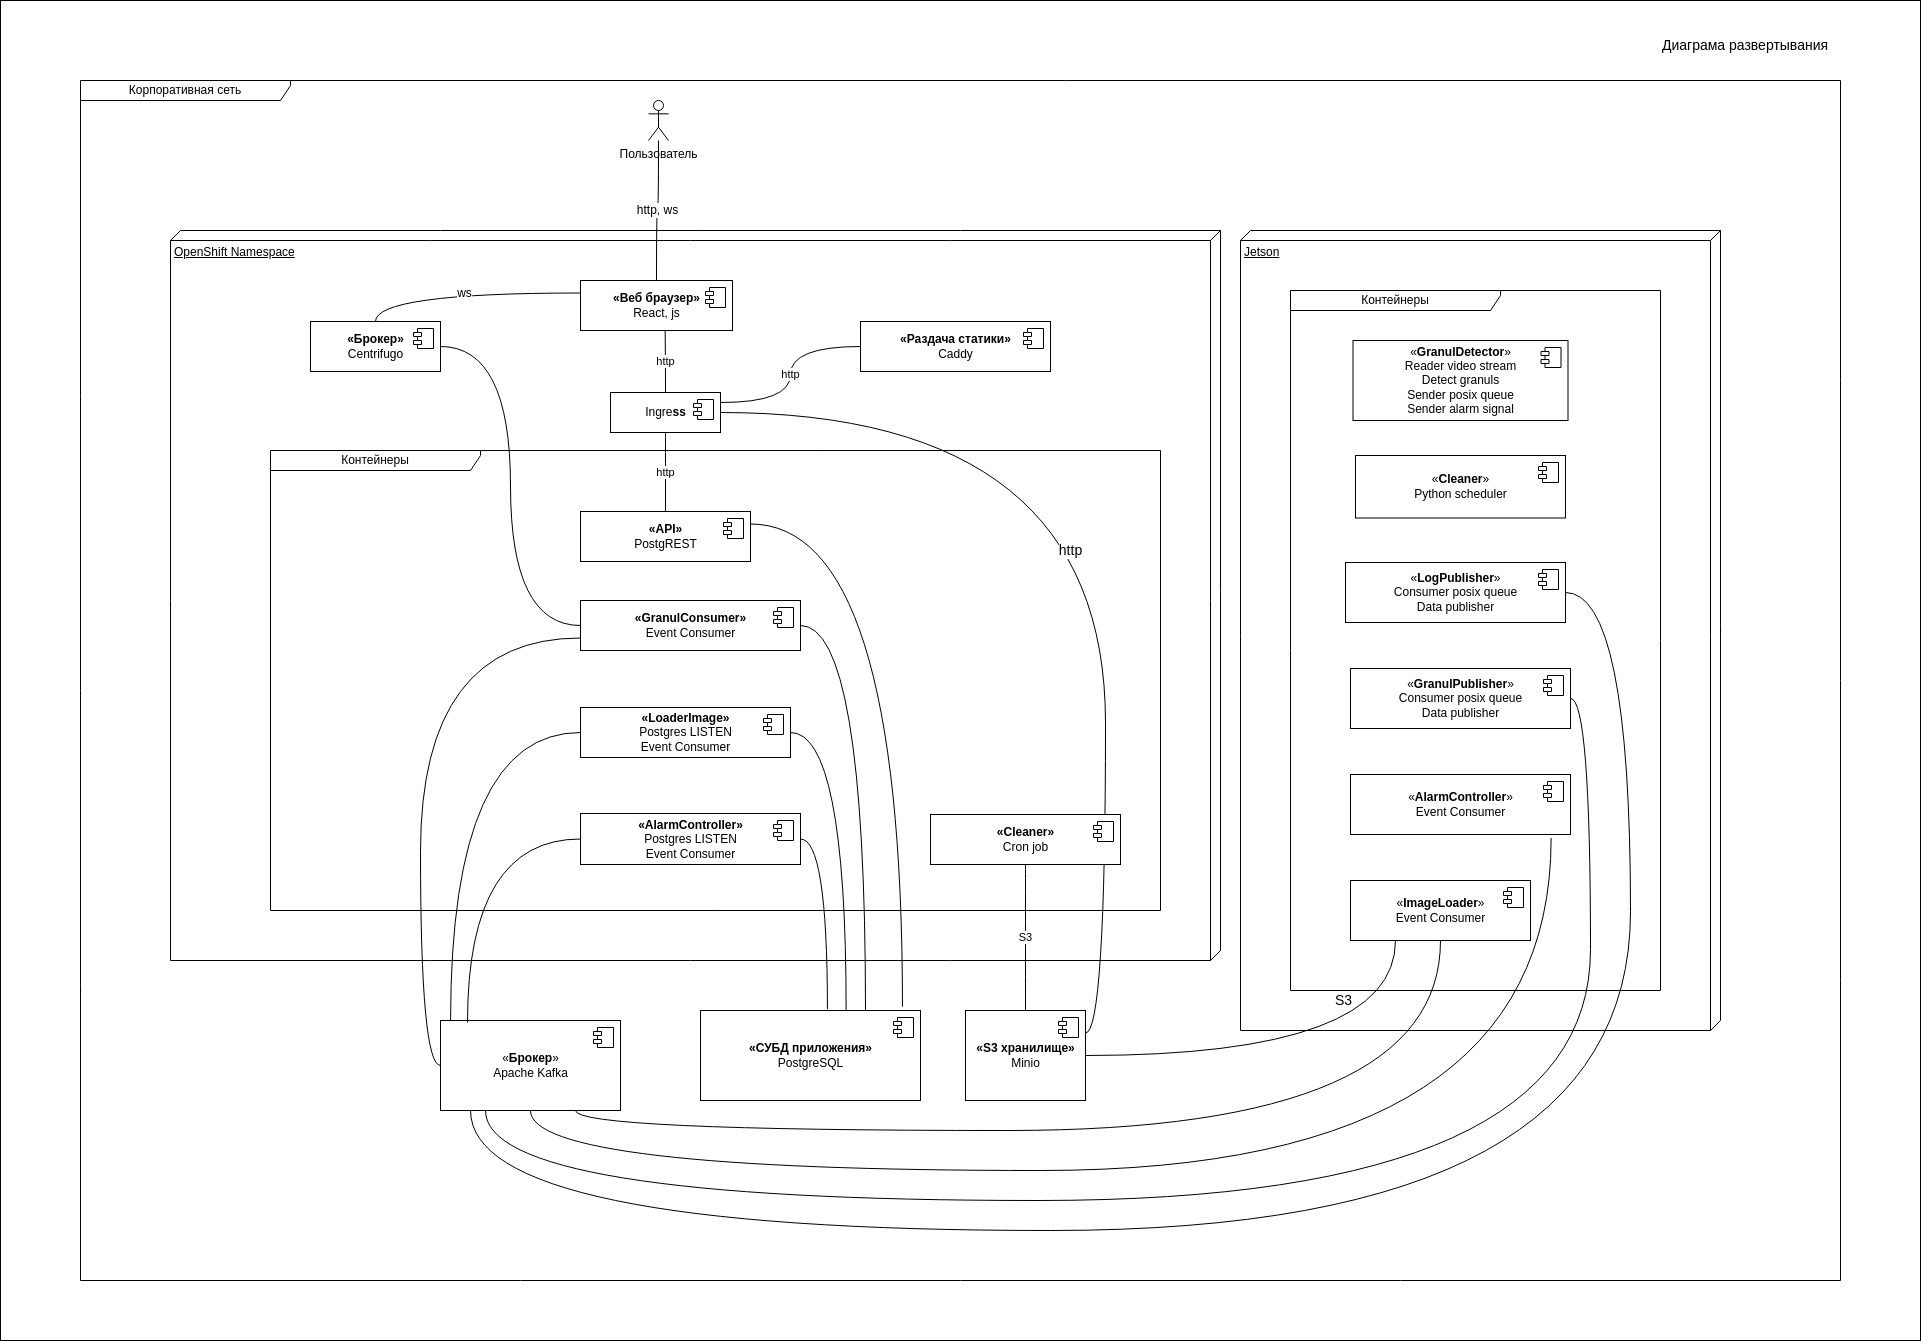

The diagram above was exported from draw.io. Its source (the exported page's mxGraphModel, read from the mxfile embedded in the PNG):
<mxGraphModel dx="1740" dy="1434" grid="1" gridSize="10" guides="1" tooltips="1" connect="1" arrows="1" fold="1" page="0" pageScale="1" pageWidth="827" pageHeight="1169" math="0" shadow="0">
  <root>
    <mxCell id="0" />
    <mxCell id="1" parent="0" />
    <mxCell id="178" value="" style="rounded=0;whiteSpace=wrap;html=1;fontSize=14;" vertex="1" parent="1">
      <mxGeometry x="-390" y="-490" width="1920" height="1340" as="geometry" />
    </mxCell>
    <mxCell id="123" value="Корпоративная сеть" style="shape=umlFrame;whiteSpace=wrap;html=1;width=210;height=20;" vertex="1" parent="1">
      <mxGeometry x="-310" y="-410" width="1760" height="1200" as="geometry" />
    </mxCell>
    <mxCell id="165" value="&lt;span style=&quot;text-align: center;&quot;&gt;Jetson&lt;/span&gt;" style="verticalAlign=top;align=left;spacingTop=8;spacingLeft=2;spacingRight=12;shape=cube;size=10;direction=south;fontStyle=4;html=1;fontSize=12;" vertex="1" parent="1">
      <mxGeometry x="850" y="-260" width="480" height="800" as="geometry" />
    </mxCell>
    <mxCell id="166" value="Контейнеры" style="shape=umlFrame;whiteSpace=wrap;html=1;width=210;height=20;" vertex="1" parent="1">
      <mxGeometry x="900" y="-200" width="370" height="700" as="geometry" />
    </mxCell>
    <mxCell id="155" value="OpenShift Namespace" style="verticalAlign=top;align=left;spacingTop=8;spacingLeft=2;spacingRight=12;shape=cube;size=10;direction=south;fontStyle=4;html=1;fontSize=12;" vertex="1" parent="1">
      <mxGeometry x="-220" y="-260" width="1050" height="730" as="geometry" />
    </mxCell>
    <mxCell id="154" value="Контейнеры" style="shape=umlFrame;whiteSpace=wrap;html=1;width=210;height=20;" vertex="1" parent="1">
      <mxGeometry x="-120" y="-40" width="890" height="460" as="geometry" />
    </mxCell>
    <mxCell id="5" value="«&lt;b&gt;Брокер&lt;/b&gt;»&lt;br&gt;Apache Kafka" style="html=1;dropTarget=0;" parent="1" vertex="1">
      <mxGeometry x="50" y="530" width="180" height="90" as="geometry" />
    </mxCell>
    <mxCell id="6" value="" style="shape=module;jettyWidth=8;jettyHeight=4;" parent="5" vertex="1">
      <mxGeometry x="1" width="20" height="20" relative="1" as="geometry">
        <mxPoint x="-27" y="7" as="offset" />
      </mxGeometry>
    </mxCell>
    <object label="«&lt;b&gt;GranulDetector&lt;/b&gt;»&lt;br&gt;Reader video stream&lt;br&gt;Detect granuls&lt;br&gt;Sender posix queue &lt;br&gt;Sender alarm signal" id="7">
      <mxCell style="html=1;dropTarget=0;arcSize=12;fillOpacity=100;spacing=2;" vertex="1" parent="1">
        <mxGeometry x="962.5" y="-150" width="215" height="80" as="geometry" />
      </mxCell>
    </object>
    <mxCell id="8" value="" style="shape=module;jettyWidth=8;jettyHeight=4;" vertex="1" parent="7">
      <mxGeometry x="1" width="20" height="20" relative="1" as="geometry">
        <mxPoint x="-27" y="7" as="offset" />
      </mxGeometry>
    </mxCell>
    <object label="«&lt;b&gt;GranulPublisher&lt;/b&gt;»&lt;br&gt;Consumer posix queue&lt;br&gt;Data publisher" id="9">
      <mxCell style="html=1;dropTarget=0;" vertex="1" parent="1">
        <mxGeometry x="960" y="178" width="220" height="60" as="geometry" />
      </mxCell>
    </object>
    <mxCell id="10" value="" style="shape=module;jettyWidth=8;jettyHeight=4;" vertex="1" parent="9">
      <mxGeometry x="1" width="20" height="20" relative="1" as="geometry">
        <mxPoint x="-27" y="7" as="offset" />
      </mxGeometry>
    </mxCell>
    <mxCell id="168" style="edgeStyle=orthogonalEdgeStyle;curved=1;rounded=0;orthogonalLoop=1;jettySize=auto;html=1;exitX=1;exitY=0.5;exitDx=0;exitDy=0;entryX=0.25;entryY=1;entryDx=0;entryDy=0;fontSize=12;endArrow=none;endFill=0;" edge="1" parent="1" source="9" target="5">
      <mxGeometry relative="1" as="geometry">
        <Array as="points">
          <mxPoint x="1200" y="208" />
          <mxPoint x="1200" y="710" />
          <mxPoint x="95" y="710" />
        </Array>
      </mxGeometry>
    </mxCell>
    <object label="«&lt;b&gt;Cleaner&lt;/b&gt;»&lt;br&gt;Python scheduler" id="11">
      <mxCell style="html=1;dropTarget=0;" vertex="1" parent="1">
        <mxGeometry x="965" y="-35" width="210" height="62.5" as="geometry" />
      </mxCell>
    </object>
    <mxCell id="12" value="" style="shape=module;jettyWidth=8;jettyHeight=4;" vertex="1" parent="11">
      <mxGeometry x="1" width="20" height="20" relative="1" as="geometry">
        <mxPoint x="-27" y="7" as="offset" />
      </mxGeometry>
    </mxCell>
    <mxCell id="156" style="edgeStyle=orthogonalEdgeStyle;curved=1;rounded=0;orthogonalLoop=1;jettySize=auto;html=1;exitX=0.5;exitY=1;exitDx=0;exitDy=0;entryX=0.75;entryY=1;entryDx=0;entryDy=0;fontSize=12;endArrow=none;endFill=0;" edge="1" parent="1" source="18" target="5">
      <mxGeometry relative="1" as="geometry" />
    </mxCell>
    <object label="«&lt;b&gt;ImageLoader&lt;/b&gt;»&lt;br&gt;Event Consumer" id="18">
      <mxCell style="html=1;dropTarget=0;" vertex="1" parent="1">
        <mxGeometry x="960" y="390" width="180" height="60" as="geometry" />
      </mxCell>
    </object>
    <mxCell id="19" value="" style="shape=module;jettyWidth=8;jettyHeight=4;" vertex="1" parent="18">
      <mxGeometry x="1" width="20" height="20" relative="1" as="geometry">
        <mxPoint x="-27" y="7" as="offset" />
      </mxGeometry>
    </mxCell>
    <mxCell id="28" value="http" style="edgeStyle=orthogonalEdgeStyle;rounded=0;orthogonalLoop=1;jettySize=auto;html=1;exitX=1;exitY=0.25;exitDx=0;exitDy=0;entryX=0;entryY=0.5;entryDx=0;entryDy=0;endArrow=none;endFill=0;curved=1;" edge="1" parent="1" source="24" target="145">
      <mxGeometry relative="1" as="geometry">
        <mxPoint x="120" y="-78.00000000000023" as="targetPoint" />
      </mxGeometry>
    </mxCell>
    <mxCell id="46" value="http" style="edgeStyle=orthogonalEdgeStyle;curved=1;rounded=0;orthogonalLoop=1;jettySize=auto;html=1;exitX=0.5;exitY=0;exitDx=0;exitDy=0;endArrow=none;endFill=0;entryX=0.557;entryY=1;entryDx=0;entryDy=0;entryPerimeter=0;" edge="1" parent="1" source="24" target="89">
      <mxGeometry relative="1" as="geometry" />
    </mxCell>
    <mxCell id="61" value="http" style="edgeStyle=orthogonalEdgeStyle;curved=1;rounded=0;orthogonalLoop=1;jettySize=auto;html=1;exitX=0.5;exitY=1;exitDx=0;exitDy=0;entryX=0.5;entryY=0;entryDx=0;entryDy=0;endArrow=none;endFill=0;" edge="1" parent="1" source="24" target="91">
      <mxGeometry relative="1" as="geometry">
        <mxPoint x="175" y="-7.5" as="targetPoint" />
      </mxGeometry>
    </mxCell>
    <mxCell id="142" value="http" style="edgeStyle=orthogonalEdgeStyle;curved=1;rounded=0;orthogonalLoop=1;jettySize=auto;html=1;exitX=1;exitY=0.5;exitDx=0;exitDy=0;entryX=1;entryY=0.25;entryDx=0;entryDy=0;fontSize=14;endArrow=none;endFill=0;" edge="1" parent="1" source="24" target="30">
      <mxGeometry x="0.02" y="-35" relative="1" as="geometry">
        <mxPoint y="1" as="offset" />
      </mxGeometry>
    </mxCell>
    <object label="Ingre&lt;b&gt;ss&lt;/b&gt;" id="24">
      <mxCell style="html=1;dropTarget=0;" vertex="1" parent="1">
        <mxGeometry x="220" y="-98" width="110" height="40" as="geometry" />
      </mxCell>
    </object>
    <mxCell id="25" value="" style="shape=module;jettyWidth=8;jettyHeight=4;" vertex="1" parent="24">
      <mxGeometry x="1" width="20" height="20" relative="1" as="geometry">
        <mxPoint x="-27" y="7" as="offset" />
      </mxGeometry>
    </mxCell>
    <mxCell id="140" value="S3" style="edgeStyle=orthogonalEdgeStyle;curved=1;rounded=0;orthogonalLoop=1;jettySize=auto;html=1;exitX=1;exitY=0.5;exitDx=0;exitDy=0;entryX=0.25;entryY=1;entryDx=0;entryDy=0;fontSize=14;endArrow=none;endFill=0;" edge="1" parent="1" source="30" target="18">
      <mxGeometry x="0.2115" y="55" relative="1" as="geometry">
        <mxPoint as="offset" />
      </mxGeometry>
    </mxCell>
    <mxCell id="30" value="&lt;b&gt;«S3 хранилище»&lt;/b&gt;&lt;br&gt;Minio" style="html=1;dropTarget=0;" vertex="1" parent="1">
      <mxGeometry x="575" y="520" width="120" height="90" as="geometry" />
    </mxCell>
    <mxCell id="31" value="" style="shape=module;jettyWidth=8;jettyHeight=4;" vertex="1" parent="30">
      <mxGeometry x="1" width="20" height="20" relative="1" as="geometry">
        <mxPoint x="-27" y="7" as="offset" />
      </mxGeometry>
    </mxCell>
    <mxCell id="47" value="&lt;b&gt;«СУБД приложения»&lt;/b&gt;&lt;br&gt;PostgreSQL" style="html=1;dropTarget=0;" vertex="1" parent="1">
      <mxGeometry x="310" y="520" width="220" height="90" as="geometry" />
    </mxCell>
    <mxCell id="48" value="" style="shape=module;jettyWidth=8;jettyHeight=4;" vertex="1" parent="47">
      <mxGeometry x="1" width="20" height="20" relative="1" as="geometry">
        <mxPoint x="-27" y="7" as="offset" />
      </mxGeometry>
    </mxCell>
    <mxCell id="104" style="edgeStyle=orthogonalEdgeStyle;curved=1;rounded=0;orthogonalLoop=1;jettySize=auto;html=1;exitX=0;exitY=0.5;exitDx=0;exitDy=0;entryX=1;entryY=0.5;entryDx=0;entryDy=0;endArrow=none;endFill=0;" edge="1" parent="1" source="55" target="96">
      <mxGeometry relative="1" as="geometry" />
    </mxCell>
    <mxCell id="133" style="edgeStyle=orthogonalEdgeStyle;curved=1;rounded=0;orthogonalLoop=1;jettySize=auto;html=1;exitX=0;exitY=0.75;exitDx=0;exitDy=0;entryX=0;entryY=0.5;entryDx=0;entryDy=0;endArrow=none;endFill=0;" edge="1" parent="1" source="55" target="5">
      <mxGeometry relative="1" as="geometry" />
    </mxCell>
    <mxCell id="159" style="edgeStyle=orthogonalEdgeStyle;curved=1;rounded=0;orthogonalLoop=1;jettySize=auto;html=1;exitX=1;exitY=0.5;exitDx=0;exitDy=0;entryX=0.75;entryY=0;entryDx=0;entryDy=0;fontSize=12;endArrow=none;endFill=0;" edge="1" parent="1" source="55" target="47">
      <mxGeometry relative="1" as="geometry" />
    </mxCell>
    <mxCell id="55" value="&lt;b&gt;«GranulConsumer»&lt;br&gt;&lt;/b&gt;Event Consumer" style="html=1;dropTarget=0;" vertex="1" parent="1">
      <mxGeometry x="190" y="110" width="220" height="50" as="geometry" />
    </mxCell>
    <mxCell id="56" value="" style="shape=module;jettyWidth=8;jettyHeight=4;" vertex="1" parent="55">
      <mxGeometry x="1" width="20" height="20" relative="1" as="geometry">
        <mxPoint x="-27" y="7" as="offset" />
      </mxGeometry>
    </mxCell>
    <mxCell id="105" style="edgeStyle=orthogonalEdgeStyle;curved=1;rounded=0;orthogonalLoop=1;jettySize=auto;html=1;exitX=0;exitY=0.5;exitDx=0;exitDy=0;entryX=0.056;entryY=0;entryDx=0;entryDy=0;entryPerimeter=0;endArrow=none;endFill=0;" edge="1" parent="1" source="65" target="5">
      <mxGeometry relative="1" as="geometry" />
    </mxCell>
    <mxCell id="160" style="edgeStyle=orthogonalEdgeStyle;curved=1;rounded=0;orthogonalLoop=1;jettySize=auto;html=1;exitX=1;exitY=0.5;exitDx=0;exitDy=0;entryX=0.662;entryY=0;entryDx=0;entryDy=0;entryPerimeter=0;fontSize=12;endArrow=none;endFill=0;" edge="1" parent="1" source="65" target="47">
      <mxGeometry relative="1" as="geometry" />
    </mxCell>
    <mxCell id="65" value="&lt;b&gt;«LoaderImage»&lt;br&gt;&lt;/b&gt;Postgres LISTEN&lt;br&gt;Event Consumer" style="html=1;dropTarget=0;" vertex="1" parent="1">
      <mxGeometry x="190" y="217" width="210" height="50" as="geometry" />
    </mxCell>
    <mxCell id="66" value="" style="shape=module;jettyWidth=8;jettyHeight=4;" vertex="1" parent="65">
      <mxGeometry x="1" width="20" height="20" relative="1" as="geometry">
        <mxPoint x="-27" y="7" as="offset" />
      </mxGeometry>
    </mxCell>
    <mxCell id="106" style="edgeStyle=orthogonalEdgeStyle;curved=1;rounded=0;orthogonalLoop=1;jettySize=auto;html=1;exitX=0;exitY=0.5;exitDx=0;exitDy=0;entryX=0.15;entryY=0.022;entryDx=0;entryDy=0;entryPerimeter=0;endArrow=none;endFill=0;" edge="1" parent="1" source="77" target="5">
      <mxGeometry relative="1" as="geometry" />
    </mxCell>
    <mxCell id="161" style="edgeStyle=orthogonalEdgeStyle;curved=1;rounded=0;orthogonalLoop=1;jettySize=auto;html=1;exitX=1;exitY=0.5;exitDx=0;exitDy=0;entryX=0.577;entryY=-0.014;entryDx=0;entryDy=0;entryPerimeter=0;fontSize=12;endArrow=none;endFill=0;" edge="1" parent="1" source="77" target="47">
      <mxGeometry relative="1" as="geometry" />
    </mxCell>
    <mxCell id="77" value="&lt;b&gt;«AlarmController»&lt;/b&gt;&lt;br&gt;Postgres LISTEN&lt;br&gt;Event Consumer&lt;b&gt;&lt;br&gt;&lt;/b&gt;" style="html=1;dropTarget=0;" vertex="1" parent="1">
      <mxGeometry x="190" y="323" width="220" height="51" as="geometry" />
    </mxCell>
    <mxCell id="78" value="" style="shape=module;jettyWidth=8;jettyHeight=4;" vertex="1" parent="77">
      <mxGeometry x="1" width="20" height="20" relative="1" as="geometry">
        <mxPoint x="-27" y="7" as="offset" />
      </mxGeometry>
    </mxCell>
    <mxCell id="88" value="S3" style="edgeStyle=orthogonalEdgeStyle;curved=1;rounded=0;orthogonalLoop=1;jettySize=auto;html=1;exitX=0.5;exitY=1;exitDx=0;exitDy=0;entryX=0.5;entryY=0;entryDx=0;entryDy=0;endArrow=none;endFill=0;" edge="1" parent="1" source="86" target="30">
      <mxGeometry relative="1" as="geometry" />
    </mxCell>
    <object label="&lt;b&gt;«Cleaner»&lt;/b&gt;&lt;br&gt;Cron job" id="86">
      <mxCell style="html=1;dropTarget=0;" vertex="1" parent="1">
        <mxGeometry x="540" y="324" width="190" height="50" as="geometry" />
      </mxCell>
    </object>
    <mxCell id="87" value="" style="shape=module;jettyWidth=8;jettyHeight=4;" vertex="1" parent="86">
      <mxGeometry x="1" width="20" height="20" relative="1" as="geometry">
        <mxPoint x="-27" y="7" as="offset" />
      </mxGeometry>
    </mxCell>
    <mxCell id="149" value="http, ws" style="edgeStyle=orthogonalEdgeStyle;curved=1;rounded=0;orthogonalLoop=1;jettySize=auto;html=1;exitX=0.5;exitY=0;exitDx=0;exitDy=0;fontSize=12;endArrow=none;endFill=0;" edge="1" parent="1" source="89" target="147">
      <mxGeometry relative="1" as="geometry" />
    </mxCell>
    <mxCell id="153" value="ws" style="edgeStyle=orthogonalEdgeStyle;curved=1;rounded=0;orthogonalLoop=1;jettySize=auto;html=1;exitX=0;exitY=0.25;exitDx=0;exitDy=0;entryX=0.5;entryY=0;entryDx=0;entryDy=0;fontSize=12;endArrow=none;endFill=0;" edge="1" parent="1" source="89" target="96">
      <mxGeometry relative="1" as="geometry" />
    </mxCell>
    <mxCell id="89" value="&lt;b&gt;«Веб браузер»&lt;/b&gt;&lt;br&gt;React, js" style="html=1;dropTarget=0;" vertex="1" parent="1">
      <mxGeometry x="190" y="-210" width="152" height="50" as="geometry" />
    </mxCell>
    <mxCell id="90" value="" style="shape=module;jettyWidth=8;jettyHeight=4;" vertex="1" parent="89">
      <mxGeometry x="1" width="20" height="20" relative="1" as="geometry">
        <mxPoint x="-27" y="7" as="offset" />
      </mxGeometry>
    </mxCell>
    <mxCell id="163" style="edgeStyle=orthogonalEdgeStyle;curved=1;rounded=0;orthogonalLoop=1;jettySize=auto;html=1;exitX=1;exitY=0.25;exitDx=0;exitDy=0;entryX=0.918;entryY=-0.042;entryDx=0;entryDy=0;entryPerimeter=0;fontSize=12;endArrow=none;endFill=0;" edge="1" parent="1" source="91" target="47">
      <mxGeometry relative="1" as="geometry" />
    </mxCell>
    <mxCell id="91" value="&lt;b&gt;«API»&lt;br&gt;&lt;/b&gt;PostgREST" style="html=1;dropTarget=0;" vertex="1" parent="1">
      <mxGeometry x="190" y="21" width="170" height="50" as="geometry" />
    </mxCell>
    <mxCell id="92" value="" style="shape=module;jettyWidth=8;jettyHeight=4;" vertex="1" parent="91">
      <mxGeometry x="1" width="20" height="20" relative="1" as="geometry">
        <mxPoint x="-27" y="7" as="offset" />
      </mxGeometry>
    </mxCell>
    <mxCell id="96" value="&lt;b&gt;«Брокер»&lt;/b&gt;&lt;br&gt;Centrifugo" style="html=1;dropTarget=0;" vertex="1" parent="1">
      <mxGeometry x="-80" y="-169" width="130" height="50" as="geometry" />
    </mxCell>
    <mxCell id="97" value="" style="shape=module;jettyWidth=8;jettyHeight=4;" vertex="1" parent="96">
      <mxGeometry x="1" width="20" height="20" relative="1" as="geometry">
        <mxPoint x="-27" y="7" as="offset" />
      </mxGeometry>
    </mxCell>
    <mxCell id="167" style="edgeStyle=orthogonalEdgeStyle;curved=1;rounded=0;orthogonalLoop=1;jettySize=auto;html=1;exitX=0.912;exitY=1.058;exitDx=0;exitDy=0;entryX=0.5;entryY=1;entryDx=0;entryDy=0;fontSize=12;endArrow=none;endFill=0;exitPerimeter=0;" edge="1" parent="1" source="125" target="5">
      <mxGeometry relative="1" as="geometry">
        <Array as="points">
          <mxPoint x="1160" y="680" />
          <mxPoint x="140" y="680" />
        </Array>
      </mxGeometry>
    </mxCell>
    <object label="«&lt;b&gt;AlarmController&lt;/b&gt;»&lt;br&gt;Event Consumer" id="125">
      <mxCell style="html=1;dropTarget=0;" vertex="1" parent="1">
        <mxGeometry x="960" y="284" width="220" height="60" as="geometry" />
      </mxCell>
    </object>
    <mxCell id="126" value="" style="shape=module;jettyWidth=8;jettyHeight=4;" vertex="1" parent="125">
      <mxGeometry x="1" width="20" height="20" relative="1" as="geometry">
        <mxPoint x="-27" y="7" as="offset" />
      </mxGeometry>
    </mxCell>
    <mxCell id="134" value="Диаграма развертывания" style="text;html=1;strokeColor=none;fillColor=none;align=center;verticalAlign=middle;whiteSpace=wrap;rounded=0;fontSize=14;" vertex="1" parent="1">
      <mxGeometry x="1240" y="-460" width="230" height="30" as="geometry" />
    </mxCell>
    <mxCell id="145" value="&lt;b&gt;«Раздача статики»&lt;/b&gt;&lt;br&gt;Caddy" style="html=1;dropTarget=0;" vertex="1" parent="1">
      <mxGeometry x="470" y="-169" width="190" height="50" as="geometry" />
    </mxCell>
    <mxCell id="146" value="" style="shape=module;jettyWidth=8;jettyHeight=4;" vertex="1" parent="145">
      <mxGeometry x="1" width="20" height="20" relative="1" as="geometry">
        <mxPoint x="-27" y="7" as="offset" />
      </mxGeometry>
    </mxCell>
    <mxCell id="147" value="Пользователь" style="shape=umlActor;verticalLabelPosition=bottom;verticalAlign=top;html=1;fontSize=12;" vertex="1" parent="1">
      <mxGeometry x="258" y="-390" width="20" height="40" as="geometry" />
    </mxCell>
    <mxCell id="172" style="edgeStyle=orthogonalEdgeStyle;curved=1;rounded=0;orthogonalLoop=1;jettySize=auto;html=1;exitX=1;exitY=0.5;exitDx=0;exitDy=0;entryX=0.167;entryY=1;entryDx=0;entryDy=0;entryPerimeter=0;fontSize=12;endArrow=none;endFill=0;" edge="1" parent="1" source="170" target="5">
      <mxGeometry relative="1" as="geometry">
        <Array as="points">
          <mxPoint x="1240" y="102" />
          <mxPoint x="1240" y="740" />
          <mxPoint x="80" y="740" />
        </Array>
      </mxGeometry>
    </mxCell>
    <object label="«&lt;b&gt;LogPublisher&lt;/b&gt;»&lt;br&gt;Consumer posix queue&lt;br&gt;Data publisher" id="170">
      <mxCell style="html=1;dropTarget=0;" vertex="1" parent="1">
        <mxGeometry x="955" y="72" width="220" height="60" as="geometry" />
      </mxCell>
    </object>
    <mxCell id="171" value="" style="shape=module;jettyWidth=8;jettyHeight=4;" vertex="1" parent="170">
      <mxGeometry x="1" width="20" height="20" relative="1" as="geometry">
        <mxPoint x="-27" y="7" as="offset" />
      </mxGeometry>
    </mxCell>
  </root>
</mxGraphModel>